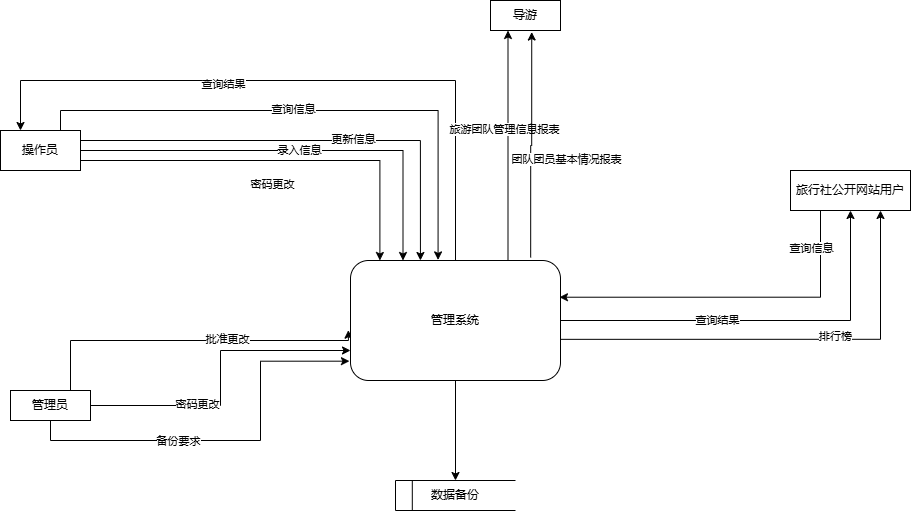

The diagram above was exported from draw.io. Its source (the exported page's mxGraphModel, read from the mxfile embedded in the PNG):
<mxGraphModel dx="1625" dy="378" grid="1" gridSize="10" guides="1" tooltips="1" connect="1" arrows="1" fold="1" page="1" pageScale="1" pageWidth="827" pageHeight="1169" math="0" shadow="0">
  <root>
    <mxCell id="0" />
    <mxCell id="1" parent="0" />
    <mxCell id="vTwjALhZw2mEE2o35fWU-31" style="edgeStyle=orthogonalEdgeStyle;rounded=0;orthogonalLoop=1;jettySize=auto;html=1;entryX=0.14;entryY=0;entryDx=0;entryDy=0;exitX=1;exitY=0.75;exitDx=0;exitDy=0;entryPerimeter=0;" parent="1" source="vTwjALhZw2mEE2o35fWU-20" target="tGiJj3I88WR16uPrSEO7-2" edge="1">
      <mxGeometry relative="1" as="geometry">
        <mxPoint x="-500" y="366.25" as="targetPoint" />
      </mxGeometry>
    </mxCell>
    <mxCell id="vTwjALhZw2mEE2o35fWU-32" value="密码更改" style="edgeLabel;html=1;align=center;verticalAlign=middle;resizable=0;points=[];" parent="vTwjALhZw2mEE2o35fWU-31" vertex="1" connectable="0">
      <mxGeometry x="-0.0434" relative="1" as="geometry">
        <mxPoint y="23" as="offset" />
      </mxGeometry>
    </mxCell>
    <mxCell id="vTwjALhZw2mEE2o35fWU-34" style="edgeStyle=orthogonalEdgeStyle;rounded=0;orthogonalLoop=1;jettySize=auto;html=1;entryX=0.25;entryY=0;entryDx=0;entryDy=0;entryPerimeter=0;" parent="1" source="vTwjALhZw2mEE2o35fWU-20" target="tGiJj3I88WR16uPrSEO7-2" edge="1">
      <mxGeometry relative="1" as="geometry">
        <mxPoint x="-520" y="240" as="targetPoint" />
      </mxGeometry>
    </mxCell>
    <mxCell id="vTwjALhZw2mEE2o35fWU-35" value="录入信息" style="edgeLabel;html=1;align=center;verticalAlign=middle;resizable=0;points=[];" parent="vTwjALhZw2mEE2o35fWU-34" vertex="1" connectable="0">
      <mxGeometry x="0.0081" y="1" relative="1" as="geometry">
        <mxPoint as="offset" />
      </mxGeometry>
    </mxCell>
    <mxCell id="vTwjALhZw2mEE2o35fWU-45" style="edgeStyle=orthogonalEdgeStyle;rounded=0;orthogonalLoop=1;jettySize=auto;html=1;exitX=1;exitY=0.25;exitDx=0;exitDy=0;entryX=0.333;entryY=0;entryDx=0;entryDy=0;entryPerimeter=0;" parent="1" source="vTwjALhZw2mEE2o35fWU-20" target="tGiJj3I88WR16uPrSEO7-2" edge="1">
      <mxGeometry relative="1" as="geometry">
        <mxPoint x="-480" y="355" as="targetPoint" />
      </mxGeometry>
    </mxCell>
    <mxCell id="vTwjALhZw2mEE2o35fWU-46" value="更新信息" style="edgeLabel;html=1;align=center;verticalAlign=middle;resizable=0;points=[];" parent="vTwjALhZw2mEE2o35fWU-45" vertex="1" connectable="0">
      <mxGeometry x="0.1838" y="2" relative="1" as="geometry">
        <mxPoint as="offset" />
      </mxGeometry>
    </mxCell>
    <mxCell id="vTwjALhZw2mEE2o35fWU-68" style="edgeStyle=orthogonalEdgeStyle;rounded=0;orthogonalLoop=1;jettySize=auto;html=1;exitX=0.75;exitY=0;exitDx=0;exitDy=0;entryX=0.417;entryY=-0.005;entryDx=0;entryDy=0;entryPerimeter=0;" parent="1" source="vTwjALhZw2mEE2o35fWU-20" target="tGiJj3I88WR16uPrSEO7-2" edge="1">
      <mxGeometry relative="1" as="geometry">
        <mxPoint x="-182.5" y="230" as="targetPoint" />
      </mxGeometry>
    </mxCell>
    <mxCell id="vTwjALhZw2mEE2o35fWU-70" value="查询信息" style="edgeLabel;html=1;align=center;verticalAlign=middle;resizable=0;points=[];" parent="vTwjALhZw2mEE2o35fWU-68" vertex="1" connectable="0">
      <mxGeometry x="-0.0803" y="2" relative="1" as="geometry">
        <mxPoint as="offset" />
      </mxGeometry>
    </mxCell>
    <mxCell id="vTwjALhZw2mEE2o35fWU-20" value="操作员" style="rounded=0;whiteSpace=wrap;html=1;" parent="1" vertex="1">
      <mxGeometry x="-740" y="150" width="80" height="40" as="geometry" />
    </mxCell>
    <mxCell id="vTwjALhZw2mEE2o35fWU-77" style="edgeStyle=orthogonalEdgeStyle;rounded=0;orthogonalLoop=1;jettySize=auto;html=1;exitX=1;exitY=0.5;exitDx=0;exitDy=0;entryX=0;entryY=0.75;entryDx=0;entryDy=0;entryPerimeter=0;" parent="1" source="vTwjALhZw2mEE2o35fWU-21" target="tGiJj3I88WR16uPrSEO7-2" edge="1">
      <mxGeometry relative="1" as="geometry">
        <mxPoint x="-440" y="390" as="targetPoint" />
      </mxGeometry>
    </mxCell>
    <mxCell id="vTwjALhZw2mEE2o35fWU-78" value="密码更改" style="edgeLabel;html=1;align=center;verticalAlign=middle;resizable=0;points=[];" parent="vTwjALhZw2mEE2o35fWU-77" vertex="1" connectable="0">
      <mxGeometry x="-0.3253" y="2" relative="1" as="geometry">
        <mxPoint as="offset" />
      </mxGeometry>
    </mxCell>
    <mxCell id="vTwjALhZw2mEE2o35fWU-80" style="edgeStyle=orthogonalEdgeStyle;rounded=0;orthogonalLoop=1;jettySize=auto;html=1;exitX=0.5;exitY=1;exitDx=0;exitDy=0;entryX=-0.005;entryY=0.839;entryDx=0;entryDy=0;entryPerimeter=0;" parent="1" source="vTwjALhZw2mEE2o35fWU-21" target="tGiJj3I88WR16uPrSEO7-2" edge="1">
      <mxGeometry relative="1" as="geometry">
        <mxPoint x="-440" y="380" as="targetPoint" />
        <Array as="points">
          <mxPoint x="-690" y="460" />
          <mxPoint x="-480" y="460" />
          <mxPoint x="-480" y="381" />
        </Array>
      </mxGeometry>
    </mxCell>
    <mxCell id="vTwjALhZw2mEE2o35fWU-88" value="备份要求" style="edgeLabel;html=1;align=center;verticalAlign=middle;resizable=0;points=[];" parent="vTwjALhZw2mEE2o35fWU-80" vertex="1" connectable="0">
      <mxGeometry x="-0.262" relative="1" as="geometry">
        <mxPoint as="offset" />
      </mxGeometry>
    </mxCell>
    <mxCell id="vTwjALhZw2mEE2o35fWU-21" value="管理员" style="rounded=0;whiteSpace=wrap;html=1;" parent="1" vertex="1">
      <mxGeometry x="-730" y="410" width="80" height="30" as="geometry" />
    </mxCell>
    <mxCell id="vTwjALhZw2mEE2o35fWU-37" style="edgeStyle=orthogonalEdgeStyle;rounded=0;orthogonalLoop=1;jettySize=auto;html=1;exitX=0.75;exitY=0;exitDx=0;exitDy=0;entryX=-0.01;entryY=0.581;entryDx=0;entryDy=0;entryPerimeter=0;" parent="1" source="vTwjALhZw2mEE2o35fWU-21" target="tGiJj3I88WR16uPrSEO7-2" edge="1">
      <mxGeometry relative="1" as="geometry">
        <mxPoint x="-502.5" y="260" as="targetPoint" />
        <Array as="points">
          <mxPoint x="-670" y="360" />
          <mxPoint x="-392" y="360" />
        </Array>
      </mxGeometry>
    </mxCell>
    <mxCell id="vTwjALhZw2mEE2o35fWU-38" value="批准更改" style="edgeLabel;html=1;align=center;verticalAlign=middle;resizable=0;points=[];" parent="vTwjALhZw2mEE2o35fWU-37" vertex="1" connectable="0">
      <mxGeometry x="0.1784" y="-3" relative="1" as="geometry">
        <mxPoint x="7" y="-5" as="offset" />
      </mxGeometry>
    </mxCell>
    <mxCell id="vTwjALhZw2mEE2o35fWU-47" value="导游" style="rounded=0;whiteSpace=wrap;html=1;" parent="1" vertex="1">
      <mxGeometry x="-250" y="20" width="70" height="30" as="geometry" />
    </mxCell>
    <mxCell id="vTwjALhZw2mEE2o35fWU-93" style="edgeStyle=orthogonalEdgeStyle;rounded=0;orthogonalLoop=1;jettySize=auto;html=1;exitX=0.25;exitY=1;exitDx=0;exitDy=0;entryX=0.995;entryY=0.306;entryDx=0;entryDy=0;entryPerimeter=0;" parent="1" source="vTwjALhZw2mEE2o35fWU-48" target="tGiJj3I88WR16uPrSEO7-2" edge="1">
      <mxGeometry relative="1" as="geometry">
        <mxPoint x="-130" y="250" as="targetPoint" />
      </mxGeometry>
    </mxCell>
    <mxCell id="vTwjALhZw2mEE2o35fWU-98" value="查询信息" style="edgeLabel;html=1;align=center;verticalAlign=middle;resizable=0;points=[];" parent="vTwjALhZw2mEE2o35fWU-93" vertex="1" connectable="0">
      <mxGeometry x="-0.6518" y="1" relative="1" as="geometry">
        <mxPoint x="-11" y="-24" as="offset" />
      </mxGeometry>
    </mxCell>
    <mxCell id="vTwjALhZw2mEE2o35fWU-48" value="旅行社公开网站用户" style="rounded=0;whiteSpace=wrap;html=1;" parent="1" vertex="1">
      <mxGeometry x="50" y="190" width="120" height="40" as="geometry" />
    </mxCell>
    <mxCell id="vTwjALhZw2mEE2o35fWU-89" style="edgeStyle=orthogonalEdgeStyle;rounded=0;orthogonalLoop=1;jettySize=auto;html=1;exitX=0.5;exitY=0;exitDx=0;exitDy=0;entryX=0.25;entryY=0;entryDx=0;entryDy=0;exitPerimeter=0;" parent="1" source="tGiJj3I88WR16uPrSEO7-2" target="vTwjALhZw2mEE2o35fWU-20" edge="1">
      <mxGeometry relative="1" as="geometry">
        <Array as="points">
          <mxPoint x="-285" y="100" />
          <mxPoint x="-720" y="100" />
        </Array>
        <mxPoint x="-165" y="230" as="sourcePoint" />
      </mxGeometry>
    </mxCell>
    <mxCell id="vTwjALhZw2mEE2o35fWU-90" value="查询结果" style="edgeLabel;html=1;align=center;verticalAlign=middle;resizable=0;points=[];" parent="vTwjALhZw2mEE2o35fWU-89" vertex="1" connectable="0">
      <mxGeometry x="0.2438" y="3" relative="1" as="geometry">
        <mxPoint x="1" as="offset" />
      </mxGeometry>
    </mxCell>
    <mxCell id="vTwjALhZw2mEE2o35fWU-83" value="" style="group" parent="1" vertex="1" connectable="0">
      <mxGeometry x="-345" y="500" width="120" height="30" as="geometry" />
    </mxCell>
    <mxCell id="vTwjALhZw2mEE2o35fWU-84" value="" style="endArrow=none;html=1;rounded=0;entryX=0;entryY=0;entryDx=0;entryDy=0;exitX=0;exitY=1;exitDx=0;exitDy=0;" parent="vTwjALhZw2mEE2o35fWU-83" source="vTwjALhZw2mEE2o35fWU-85" target="vTwjALhZw2mEE2o35fWU-85" edge="1">
      <mxGeometry width="50" height="50" relative="1" as="geometry">
        <mxPoint x="-150" y="20" as="sourcePoint" />
        <mxPoint x="-150" y="-40" as="targetPoint" />
      </mxGeometry>
    </mxCell>
    <mxCell id="vTwjALhZw2mEE2o35fWU-85" value="数据备份" style="shape=partialRectangle;whiteSpace=wrap;html=1;left=0;right=0;fillColor=none;points=[[0,0,0,0,0],[0,0.25,0,0,0],[0,0.5,0,0,0],[0,0.75,0,0,0],[0,1,0,0,0],[0.14,0,0,0,0],[0.14,1,0,0,0],[0.5,0,0,0,0],[0.5,1,0,0,0],[0.75,0,0,0,0],[0.75,1,0,0,0],[1,0,0,0,0],[1,0.25,0,0,0],[1,0.5,0,0,0],[1,0.75,0,0,0],[1,1,0,0,0]];" parent="vTwjALhZw2mEE2o35fWU-83" vertex="1">
      <mxGeometry width="120" height="30" as="geometry" />
    </mxCell>
    <mxCell id="vTwjALhZw2mEE2o35fWU-86" value="" style="endArrow=none;html=1;rounded=0;entryX=0.14;entryY=0;entryDx=0;entryDy=0;entryPerimeter=0;exitX=0.14;exitY=1;exitDx=0;exitDy=0;exitPerimeter=0;" parent="vTwjALhZw2mEE2o35fWU-83" source="vTwjALhZw2mEE2o35fWU-85" target="vTwjALhZw2mEE2o35fWU-85" edge="1">
      <mxGeometry width="50" height="50" relative="1" as="geometry">
        <mxPoint x="-70" y="40" as="sourcePoint" />
        <mxPoint x="-60" as="targetPoint" />
      </mxGeometry>
    </mxCell>
    <mxCell id="vTwjALhZw2mEE2o35fWU-87" style="edgeStyle=orthogonalEdgeStyle;rounded=0;orthogonalLoop=1;jettySize=auto;html=1;entryX=0.5;entryY=0;entryDx=0;entryDy=0;entryPerimeter=0;exitX=0.5;exitY=1;exitDx=0;exitDy=0;exitPerimeter=0;" parent="1" source="tGiJj3I88WR16uPrSEO7-2" target="vTwjALhZw2mEE2o35fWU-85" edge="1">
      <mxGeometry relative="1" as="geometry">
        <mxPoint x="-579.9565217391305" y="574.9999999999999" as="sourcePoint" />
      </mxGeometry>
    </mxCell>
    <mxCell id="vTwjALhZw2mEE2o35fWU-102" style="edgeStyle=orthogonalEdgeStyle;rounded=0;orthogonalLoop=1;jettySize=auto;html=1;exitX=1;exitY=0.657;exitDx=0;exitDy=0;exitPerimeter=0;entryX=0.75;entryY=1;entryDx=0;entryDy=0;" parent="1" source="tGiJj3I88WR16uPrSEO7-2" target="vTwjALhZw2mEE2o35fWU-48" edge="1">
      <mxGeometry relative="1" as="geometry">
        <mxPoint x="-50" y="360" as="sourcePoint" />
      </mxGeometry>
    </mxCell>
    <mxCell id="vTwjALhZw2mEE2o35fWU-103" value="排行榜" style="edgeLabel;html=1;align=center;verticalAlign=middle;resizable=0;points=[];" parent="vTwjALhZw2mEE2o35fWU-102" vertex="1" connectable="0">
      <mxGeometry x="0.2256" y="3" relative="1" as="geometry">
        <mxPoint as="offset" />
      </mxGeometry>
    </mxCell>
    <mxCell id="vTwjALhZw2mEE2o35fWU-112" style="edgeStyle=orthogonalEdgeStyle;rounded=0;orthogonalLoop=1;jettySize=auto;html=1;exitX=0.75;exitY=0;exitDx=0;exitDy=0;entryX=0.25;entryY=1;entryDx=0;entryDy=0;exitPerimeter=0;" parent="1" source="tGiJj3I88WR16uPrSEO7-2" target="vTwjALhZw2mEE2o35fWU-47" edge="1">
      <mxGeometry relative="1" as="geometry">
        <mxPoint x="-282.5" y="170" as="sourcePoint" />
      </mxGeometry>
    </mxCell>
    <mxCell id="vTwjALhZw2mEE2o35fWU-113" value="旅游团队管理信息报表" style="edgeLabel;html=1;align=center;verticalAlign=middle;resizable=0;points=[];" parent="vTwjALhZw2mEE2o35fWU-112" vertex="1" connectable="0">
      <mxGeometry x="0.147" y="5" relative="1" as="geometry">
        <mxPoint x="1" as="offset" />
      </mxGeometry>
    </mxCell>
    <mxCell id="vTwjALhZw2mEE2o35fWU-114" style="edgeStyle=orthogonalEdgeStyle;rounded=0;orthogonalLoop=1;jettySize=auto;html=1;exitX=0.858;exitY=-0.025;exitDx=0;exitDy=0;entryX=0.589;entryY=1.051;entryDx=0;entryDy=0;exitPerimeter=0;entryPerimeter=0;" parent="1" source="tGiJj3I88WR16uPrSEO7-2" target="vTwjALhZw2mEE2o35fWU-47" edge="1">
      <mxGeometry relative="1" as="geometry">
        <mxPoint x="-265" y="170" as="sourcePoint" />
      </mxGeometry>
    </mxCell>
    <mxCell id="vTwjALhZw2mEE2o35fWU-116" value="团队团员基本情况报表" style="edgeLabel;html=1;align=center;verticalAlign=middle;resizable=0;points=[];" parent="vTwjALhZw2mEE2o35fWU-114" vertex="1" connectable="0">
      <mxGeometry x="-0.2908" y="1" relative="1" as="geometry">
        <mxPoint x="36" y="-18" as="offset" />
      </mxGeometry>
    </mxCell>
    <mxCell id="tGiJj3I88WR16uPrSEO7-5" style="edgeStyle=orthogonalEdgeStyle;rounded=0;orthogonalLoop=1;jettySize=auto;html=1;entryX=0.5;entryY=1;entryDx=0;entryDy=0;" edge="1" parent="1" source="tGiJj3I88WR16uPrSEO7-2" target="vTwjALhZw2mEE2o35fWU-48">
      <mxGeometry relative="1" as="geometry" />
    </mxCell>
    <mxCell id="tGiJj3I88WR16uPrSEO7-6" value="查询结果" style="edgeLabel;html=1;align=center;verticalAlign=middle;resizable=0;points=[];" vertex="1" connectable="0" parent="tGiJj3I88WR16uPrSEO7-5">
      <mxGeometry x="-0.2208" y="1" relative="1" as="geometry">
        <mxPoint as="offset" />
      </mxGeometry>
    </mxCell>
    <mxCell id="tGiJj3I88WR16uPrSEO7-2" value="管理系统" style="rounded=1;whiteSpace=wrap;html=1;points=[[0,0,0,0,0],[0,0.25,0,0,0],[0,0.5,0,0,0],[0,0.75,0,0,0],[0,1,0,0,0],[0.14,0,0,0,0],[0.16,1,0,0,0],[0.25,0,0,0,0],[0.25,1,0,0,0],[0.38,0,0,0,0],[0.38,1,0,0,0],[0.5,0,0,0,0],[0.5,1,0,0,0],[0.63,0,0,0,0],[0.75,0,0,0,0],[0.75,1,0,0,0],[1,0,0,0,0],[1,0.25,0,0,0],[1,0.5,0,0,0],[1,0.75,0,0,0],[1,1,0,0,0]];" vertex="1" parent="1">
      <mxGeometry x="-390" y="280" width="210" height="120" as="geometry" />
    </mxCell>
  </root>
</mxGraphModel>